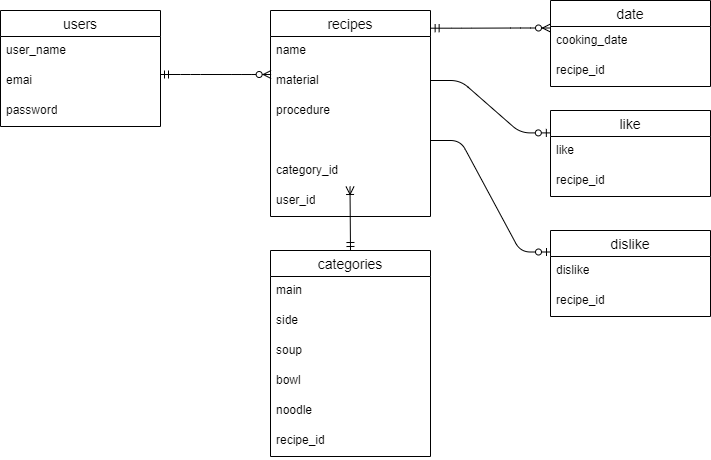

The diagram above was exported from draw.io. Its source (the exported page's mxGraphModel, read from the mxfile embedded in the PNG):
<mxGraphModel dx="1761" dy="563" grid="1" gridSize="10" guides="1" tooltips="1" connect="1" arrows="1" fold="1" page="1" pageScale="1" pageWidth="827" pageHeight="1169" math="0" shadow="0">
  <root>
    <mxCell id="0" />
    <mxCell id="1" parent="0" />
    <mxCell id="2" value="users" style="swimlane;fontStyle=0;childLayout=stackLayout;horizontal=1;startSize=26;horizontalStack=0;resizeParent=1;resizeParentMax=0;resizeLast=0;collapsible=1;marginBottom=0;align=center;fontSize=14;" parent="1" vertex="1">
      <mxGeometry x="-750" y="40" width="160" height="116" as="geometry" />
    </mxCell>
    <mxCell id="3" value="user_name" style="text;strokeColor=none;fillColor=none;spacingLeft=4;spacingRight=4;overflow=hidden;rotatable=0;points=[[0,0.5],[1,0.5]];portConstraint=eastwest;fontSize=12;whiteSpace=wrap;html=1;" parent="2" vertex="1">
      <mxGeometry y="26" width="160" height="30" as="geometry" />
    </mxCell>
    <mxCell id="4" value="emai" style="text;strokeColor=none;fillColor=none;spacingLeft=4;spacingRight=4;overflow=hidden;rotatable=0;points=[[0,0.5],[1,0.5]];portConstraint=eastwest;fontSize=12;whiteSpace=wrap;html=1;" parent="2" vertex="1">
      <mxGeometry y="56" width="160" height="30" as="geometry" />
    </mxCell>
    <mxCell id="5" value="password" style="text;strokeColor=none;fillColor=none;spacingLeft=4;spacingRight=4;overflow=hidden;rotatable=0;points=[[0,0.5],[1,0.5]];portConstraint=eastwest;fontSize=12;whiteSpace=wrap;html=1;" parent="2" vertex="1">
      <mxGeometry y="86" width="160" height="30" as="geometry" />
    </mxCell>
    <mxCell id="6" value="recipes" style="swimlane;fontStyle=0;childLayout=stackLayout;horizontal=1;startSize=26;horizontalStack=0;resizeParent=1;resizeParentMax=0;resizeLast=0;collapsible=1;marginBottom=0;align=center;fontSize=14;" parent="1" vertex="1">
      <mxGeometry x="-480" y="40" width="160" height="206" as="geometry" />
    </mxCell>
    <mxCell id="35" value="" style="edgeStyle=entityRelationEdgeStyle;fontSize=12;html=1;endArrow=ERzeroToMany;startArrow=ERmandOne;entryX=0.004;entryY=0.267;entryDx=0;entryDy=0;entryPerimeter=0;" parent="6" target="8" edge="1">
      <mxGeometry width="100" height="100" relative="1" as="geometry">
        <mxPoint x="-110" y="64" as="sourcePoint" />
        <mxPoint x="67" y="16" as="targetPoint" />
        <Array as="points">
          <mxPoint x="-50" y="71" />
          <mxPoint x="-20" y="66" />
          <mxPoint y="71" />
        </Array>
      </mxGeometry>
    </mxCell>
    <mxCell id="7" value="name" style="text;strokeColor=none;fillColor=none;spacingLeft=4;spacingRight=4;overflow=hidden;rotatable=0;points=[[0,0.5],[1,0.5]];portConstraint=eastwest;fontSize=12;whiteSpace=wrap;html=1;" parent="6" vertex="1">
      <mxGeometry y="26" width="160" height="30" as="geometry" />
    </mxCell>
    <mxCell id="8" value="material" style="text;strokeColor=none;fillColor=none;spacingLeft=4;spacingRight=4;overflow=hidden;rotatable=0;points=[[0,0.5],[1,0.5]];portConstraint=eastwest;fontSize=12;whiteSpace=wrap;html=1;" parent="6" vertex="1">
      <mxGeometry y="56" width="160" height="30" as="geometry" />
    </mxCell>
    <mxCell id="9" value="procedure" style="text;strokeColor=none;fillColor=none;spacingLeft=4;spacingRight=4;overflow=hidden;rotatable=0;points=[[0,0.5],[1,0.5]];portConstraint=eastwest;fontSize=12;whiteSpace=wrap;html=1;" parent="6" vertex="1">
      <mxGeometry y="86" width="160" height="30" as="geometry" />
    </mxCell>
    <mxCell id="51" style="text;strokeColor=none;fillColor=none;spacingLeft=4;spacingRight=4;overflow=hidden;rotatable=0;points=[[0,0.5],[1,0.5]];portConstraint=eastwest;fontSize=12;whiteSpace=wrap;html=1;" vertex="1" parent="6">
      <mxGeometry y="116" width="160" height="30" as="geometry" />
    </mxCell>
    <mxCell id="12" value="category_id" style="text;strokeColor=none;fillColor=none;spacingLeft=4;spacingRight=4;overflow=hidden;rotatable=0;points=[[0,0.5],[1,0.5]];portConstraint=eastwest;fontSize=12;whiteSpace=wrap;html=1;" parent="6" vertex="1">
      <mxGeometry y="146" width="160" height="30" as="geometry" />
    </mxCell>
    <mxCell id="13" value="user_id" style="text;strokeColor=none;fillColor=none;spacingLeft=4;spacingRight=4;overflow=hidden;rotatable=0;points=[[0,0.5],[1,0.5]];portConstraint=eastwest;fontSize=12;whiteSpace=wrap;html=1;" parent="6" vertex="1">
      <mxGeometry y="176" width="160" height="30" as="geometry" />
    </mxCell>
    <mxCell id="14" value="categories" style="swimlane;fontStyle=0;childLayout=stackLayout;horizontal=1;startSize=26;horizontalStack=0;resizeParent=1;resizeParentMax=0;resizeLast=0;collapsible=1;marginBottom=0;align=center;fontSize=14;" parent="1" vertex="1">
      <mxGeometry x="-480" y="280" width="160" height="206" as="geometry" />
    </mxCell>
    <mxCell id="15" value="main" style="text;strokeColor=none;fillColor=none;spacingLeft=4;spacingRight=4;overflow=hidden;rotatable=0;points=[[0,0.5],[1,0.5]];portConstraint=eastwest;fontSize=12;whiteSpace=wrap;html=1;" parent="14" vertex="1">
      <mxGeometry y="26" width="160" height="30" as="geometry" />
    </mxCell>
    <mxCell id="16" value="side" style="text;strokeColor=none;fillColor=none;spacingLeft=4;spacingRight=4;overflow=hidden;rotatable=0;points=[[0,0.5],[1,0.5]];portConstraint=eastwest;fontSize=12;whiteSpace=wrap;html=1;" parent="14" vertex="1">
      <mxGeometry y="56" width="160" height="30" as="geometry" />
    </mxCell>
    <mxCell id="17" value="soup" style="text;strokeColor=none;fillColor=none;spacingLeft=4;spacingRight=4;overflow=hidden;rotatable=0;points=[[0,0.5],[1,0.5]];portConstraint=eastwest;fontSize=12;whiteSpace=wrap;html=1;" parent="14" vertex="1">
      <mxGeometry y="86" width="160" height="30" as="geometry" />
    </mxCell>
    <mxCell id="18" value="bowl" style="text;strokeColor=none;fillColor=none;spacingLeft=4;spacingRight=4;overflow=hidden;rotatable=0;points=[[0,0.5],[1,0.5]];portConstraint=eastwest;fontSize=12;whiteSpace=wrap;html=1;" parent="14" vertex="1">
      <mxGeometry y="116" width="160" height="30" as="geometry" />
    </mxCell>
    <mxCell id="19" value="noodle" style="text;strokeColor=none;fillColor=none;spacingLeft=4;spacingRight=4;overflow=hidden;rotatable=0;points=[[0,0.5],[1,0.5]];portConstraint=eastwest;fontSize=12;whiteSpace=wrap;html=1;" parent="14" vertex="1">
      <mxGeometry y="146" width="160" height="30" as="geometry" />
    </mxCell>
    <mxCell id="47" value="recipe_id" style="text;strokeColor=none;fillColor=none;spacingLeft=4;spacingRight=4;overflow=hidden;rotatable=0;points=[[0,0.5],[1,0.5]];portConstraint=eastwest;fontSize=12;whiteSpace=wrap;html=1;" parent="14" vertex="1">
      <mxGeometry y="176" width="160" height="30" as="geometry" />
    </mxCell>
    <mxCell id="20" value="date" style="swimlane;fontStyle=0;childLayout=stackLayout;horizontal=1;startSize=26;horizontalStack=0;resizeParent=1;resizeParentMax=0;resizeLast=0;collapsible=1;marginBottom=0;align=center;fontSize=14;" parent="1" vertex="1">
      <mxGeometry x="-200" y="30" width="160" height="86" as="geometry" />
    </mxCell>
    <mxCell id="21" value="cooking_date" style="text;strokeColor=none;fillColor=none;spacingLeft=4;spacingRight=4;overflow=hidden;rotatable=0;points=[[0,0.5],[1,0.5]];portConstraint=eastwest;fontSize=12;whiteSpace=wrap;html=1;" parent="20" vertex="1">
      <mxGeometry y="26" width="160" height="30" as="geometry" />
    </mxCell>
    <mxCell id="48" value="recipe_id" style="text;strokeColor=none;fillColor=none;spacingLeft=4;spacingRight=4;overflow=hidden;rotatable=0;points=[[0,0.5],[1,0.5]];portConstraint=eastwest;fontSize=12;whiteSpace=wrap;html=1;" parent="20" vertex="1">
      <mxGeometry y="56" width="160" height="30" as="geometry" />
    </mxCell>
    <mxCell id="26" value="dislike" style="swimlane;fontStyle=0;childLayout=stackLayout;horizontal=1;startSize=26;horizontalStack=0;resizeParent=1;resizeParentMax=0;resizeLast=0;collapsible=1;marginBottom=0;align=center;fontSize=14;" parent="1" vertex="1">
      <mxGeometry x="-200" y="260" width="160" height="86" as="geometry" />
    </mxCell>
    <mxCell id="27" value="dislike" style="text;strokeColor=none;fillColor=none;spacingLeft=4;spacingRight=4;overflow=hidden;rotatable=0;points=[[0,0.5],[1,0.5]];portConstraint=eastwest;fontSize=12;whiteSpace=wrap;html=1;" parent="26" vertex="1">
      <mxGeometry y="26" width="160" height="30" as="geometry" />
    </mxCell>
    <mxCell id="50" value="recipe_id" style="text;strokeColor=none;fillColor=none;spacingLeft=4;spacingRight=4;overflow=hidden;rotatable=0;points=[[0,0.5],[1,0.5]];portConstraint=eastwest;fontSize=12;whiteSpace=wrap;html=1;" parent="26" vertex="1">
      <mxGeometry y="56" width="160" height="30" as="geometry" />
    </mxCell>
    <mxCell id="30" value="like" style="swimlane;fontStyle=0;childLayout=stackLayout;horizontal=1;startSize=26;horizontalStack=0;resizeParent=1;resizeParentMax=0;resizeLast=0;collapsible=1;marginBottom=0;align=center;fontSize=14;" parent="1" vertex="1">
      <mxGeometry x="-200" y="140" width="160" height="86" as="geometry" />
    </mxCell>
    <mxCell id="31" value="like" style="text;strokeColor=none;fillColor=none;spacingLeft=4;spacingRight=4;overflow=hidden;rotatable=0;points=[[0,0.5],[1,0.5]];portConstraint=eastwest;fontSize=12;whiteSpace=wrap;html=1;" parent="30" vertex="1">
      <mxGeometry y="26" width="160" height="30" as="geometry" />
    </mxCell>
    <mxCell id="49" value="recipe_id" style="text;strokeColor=none;fillColor=none;spacingLeft=4;spacingRight=4;overflow=hidden;rotatable=0;points=[[0,0.5],[1,0.5]];portConstraint=eastwest;fontSize=12;whiteSpace=wrap;html=1;" parent="30" vertex="1">
      <mxGeometry y="56" width="160" height="30" as="geometry" />
    </mxCell>
    <mxCell id="41" value="" style="fontSize=12;html=1;endArrow=ERoneToMany;startArrow=ERmandOne;" parent="1" edge="1">
      <mxGeometry width="100" height="100" relative="1" as="geometry">
        <mxPoint x="-400" y="280" as="sourcePoint" />
        <mxPoint x="-400.5" y="216" as="targetPoint" />
      </mxGeometry>
    </mxCell>
    <mxCell id="43" value="" style="edgeStyle=entityRelationEdgeStyle;fontSize=12;html=1;endArrow=ERzeroToMany;startArrow=ERmandOne;entryX=0;entryY=0.5;entryDx=0;entryDy=0;exitX=1.004;exitY=0.173;exitDx=0;exitDy=0;exitPerimeter=0;" parent="1" edge="1">
      <mxGeometry width="100" height="100" relative="1" as="geometry">
        <mxPoint x="-319.3600000000001" y="57.690000000000055" as="sourcePoint" />
        <mxPoint x="-200" y="57.5" as="targetPoint" />
      </mxGeometry>
    </mxCell>
    <mxCell id="44" value="" style="edgeStyle=entityRelationEdgeStyle;fontSize=12;html=1;endArrow=ERzeroToOne;endFill=1;entryX=-0.001;entryY=-0.12;entryDx=0;entryDy=0;entryPerimeter=0;" parent="1" target="31" edge="1">
      <mxGeometry width="100" height="100" relative="1" as="geometry">
        <mxPoint x="-320" y="110" as="sourcePoint" />
        <mxPoint x="-200" y="110.5" as="targetPoint" />
      </mxGeometry>
    </mxCell>
    <mxCell id="46" value="" style="edgeStyle=entityRelationEdgeStyle;fontSize=12;html=1;endArrow=ERzeroToOne;endFill=1;entryX=0;entryY=0.25;entryDx=0;entryDy=0;" parent="1" target="26" edge="1">
      <mxGeometry width="100" height="100" relative="1" as="geometry">
        <mxPoint x="-320" y="170" as="sourcePoint" />
        <mxPoint x="-230" y="170" as="targetPoint" />
      </mxGeometry>
    </mxCell>
  </root>
</mxGraphModel>